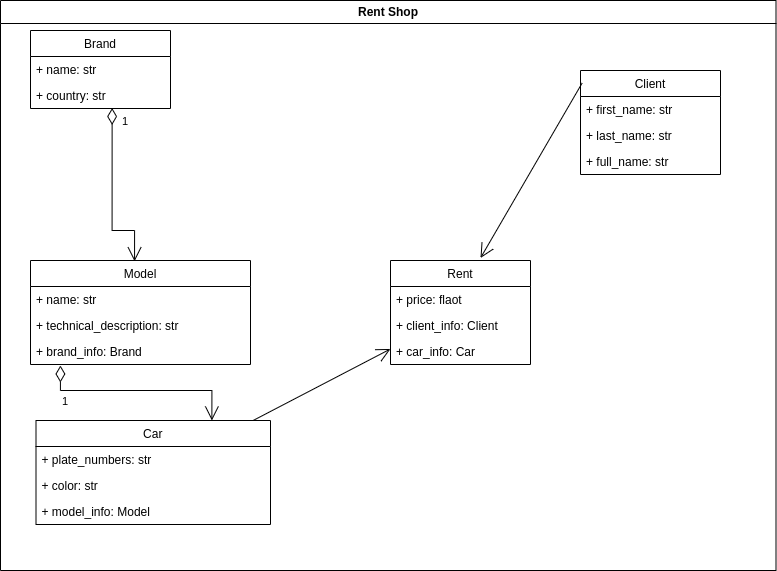

The diagram above was exported from draw.io. Its source (the exported page's mxGraphModel, read from the mxfile embedded in the PNG):
<mxGraphModel dx="1125" dy="620" grid="1" gridSize="10" guides="1" tooltips="1" connect="1" arrows="1" fold="1" page="1" pageScale="1" pageWidth="1169" pageHeight="826" background="none" math="0" shadow="0">
  <root>
    <mxCell id="0" />
    <mxCell id="1" parent="0" />
    <mxCell id="2" value="Rent Shop" style="swimlane;whiteSpace=wrap" parent="1" vertex="1">
      <mxGeometry x="120" y="80" width="775.5" height="570" as="geometry" />
    </mxCell>
    <mxCell id="Rppkp_Fxq9hRub8lYHdX-43" value="Brand" style="swimlane;fontStyle=0;childLayout=stackLayout;horizontal=1;startSize=26;fillColor=none;horizontalStack=0;resizeParent=1;resizeParentMax=0;resizeLast=0;collapsible=1;marginBottom=0;" vertex="1" parent="2">
      <mxGeometry x="30" y="30" width="140" height="78" as="geometry" />
    </mxCell>
    <mxCell id="Rppkp_Fxq9hRub8lYHdX-44" value="+ name: str" style="text;strokeColor=none;fillColor=none;align=left;verticalAlign=top;spacingLeft=4;spacingRight=4;overflow=hidden;rotatable=0;points=[[0,0.5],[1,0.5]];portConstraint=eastwest;" vertex="1" parent="Rppkp_Fxq9hRub8lYHdX-43">
      <mxGeometry y="26" width="140" height="26" as="geometry" />
    </mxCell>
    <mxCell id="Rppkp_Fxq9hRub8lYHdX-45" value="+ country: str" style="text;strokeColor=none;fillColor=none;align=left;verticalAlign=top;spacingLeft=4;spacingRight=4;overflow=hidden;rotatable=0;points=[[0,0.5],[1,0.5]];portConstraint=eastwest;" vertex="1" parent="Rppkp_Fxq9hRub8lYHdX-43">
      <mxGeometry y="52" width="140" height="26" as="geometry" />
    </mxCell>
    <mxCell id="Rppkp_Fxq9hRub8lYHdX-47" value="Model" style="swimlane;fontStyle=0;childLayout=stackLayout;horizontal=1;startSize=26;fillColor=none;horizontalStack=0;resizeParent=1;resizeParentMax=0;resizeLast=0;collapsible=1;marginBottom=0;" vertex="1" parent="2">
      <mxGeometry x="30" y="260" width="220" height="104" as="geometry" />
    </mxCell>
    <mxCell id="Rppkp_Fxq9hRub8lYHdX-48" value="+ name: str" style="text;strokeColor=none;fillColor=none;align=left;verticalAlign=top;spacingLeft=4;spacingRight=4;overflow=hidden;rotatable=0;points=[[0,0.5],[1,0.5]];portConstraint=eastwest;" vertex="1" parent="Rppkp_Fxq9hRub8lYHdX-47">
      <mxGeometry y="26" width="220" height="26" as="geometry" />
    </mxCell>
    <mxCell id="Rppkp_Fxq9hRub8lYHdX-49" value="+ technical_description: str" style="text;strokeColor=none;fillColor=none;align=left;verticalAlign=top;spacingLeft=4;spacingRight=4;overflow=hidden;rotatable=0;points=[[0,0.5],[1,0.5]];portConstraint=eastwest;" vertex="1" parent="Rppkp_Fxq9hRub8lYHdX-47">
      <mxGeometry y="52" width="220" height="26" as="geometry" />
    </mxCell>
    <mxCell id="Rppkp_Fxq9hRub8lYHdX-50" value="+ brand_info: Brand" style="text;strokeColor=none;fillColor=none;align=left;verticalAlign=top;spacingLeft=4;spacingRight=4;overflow=hidden;rotatable=0;points=[[0,0.5],[1,0.5]];portConstraint=eastwest;" vertex="1" parent="Rppkp_Fxq9hRub8lYHdX-47">
      <mxGeometry y="78" width="220" height="26" as="geometry" />
    </mxCell>
    <mxCell id="Rppkp_Fxq9hRub8lYHdX-51" value="Car" style="swimlane;fontStyle=0;childLayout=stackLayout;horizontal=1;startSize=26;fillColor=none;horizontalStack=0;resizeParent=1;resizeParentMax=0;resizeLast=0;collapsible=1;marginBottom=0;" vertex="1" parent="2">
      <mxGeometry x="35.5" y="420" width="234.5" height="104" as="geometry" />
    </mxCell>
    <mxCell id="Rppkp_Fxq9hRub8lYHdX-52" value="+ plate_numbers: str" style="text;strokeColor=none;fillColor=none;align=left;verticalAlign=top;spacingLeft=4;spacingRight=4;overflow=hidden;rotatable=0;points=[[0,0.5],[1,0.5]];portConstraint=eastwest;" vertex="1" parent="Rppkp_Fxq9hRub8lYHdX-51">
      <mxGeometry y="26" width="234.5" height="26" as="geometry" />
    </mxCell>
    <mxCell id="Rppkp_Fxq9hRub8lYHdX-53" value="+ color: str" style="text;strokeColor=none;fillColor=none;align=left;verticalAlign=top;spacingLeft=4;spacingRight=4;overflow=hidden;rotatable=0;points=[[0,0.5],[1,0.5]];portConstraint=eastwest;" vertex="1" parent="Rppkp_Fxq9hRub8lYHdX-51">
      <mxGeometry y="52" width="234.5" height="26" as="geometry" />
    </mxCell>
    <mxCell id="Rppkp_Fxq9hRub8lYHdX-54" value="+ model_info: Model" style="text;strokeColor=none;fillColor=none;align=left;verticalAlign=top;spacingLeft=4;spacingRight=4;overflow=hidden;rotatable=0;points=[[0,0.5],[1,0.5]];portConstraint=eastwest;" vertex="1" parent="Rppkp_Fxq9hRub8lYHdX-51">
      <mxGeometry y="78" width="234.5" height="26" as="geometry" />
    </mxCell>
    <mxCell id="Rppkp_Fxq9hRub8lYHdX-55" value="Client" style="swimlane;fontStyle=0;childLayout=stackLayout;horizontal=1;startSize=26;fillColor=none;horizontalStack=0;resizeParent=1;resizeParentMax=0;resizeLast=0;collapsible=1;marginBottom=0;" vertex="1" parent="2">
      <mxGeometry x="580" y="70" width="140" height="104" as="geometry" />
    </mxCell>
    <mxCell id="Rppkp_Fxq9hRub8lYHdX-56" value="+ first_name: str" style="text;strokeColor=none;fillColor=none;align=left;verticalAlign=top;spacingLeft=4;spacingRight=4;overflow=hidden;rotatable=0;points=[[0,0.5],[1,0.5]];portConstraint=eastwest;" vertex="1" parent="Rppkp_Fxq9hRub8lYHdX-55">
      <mxGeometry y="26" width="140" height="26" as="geometry" />
    </mxCell>
    <mxCell id="Rppkp_Fxq9hRub8lYHdX-57" value="+ last_name: str" style="text;strokeColor=none;fillColor=none;align=left;verticalAlign=top;spacingLeft=4;spacingRight=4;overflow=hidden;rotatable=0;points=[[0,0.5],[1,0.5]];portConstraint=eastwest;" vertex="1" parent="Rppkp_Fxq9hRub8lYHdX-55">
      <mxGeometry y="52" width="140" height="26" as="geometry" />
    </mxCell>
    <mxCell id="Rppkp_Fxq9hRub8lYHdX-58" value="+ full_name: str" style="text;strokeColor=none;fillColor=none;align=left;verticalAlign=top;spacingLeft=4;spacingRight=4;overflow=hidden;rotatable=0;points=[[0,0.5],[1,0.5]];portConstraint=eastwest;" vertex="1" parent="Rppkp_Fxq9hRub8lYHdX-55">
      <mxGeometry y="78" width="140" height="26" as="geometry" />
    </mxCell>
    <mxCell id="Rppkp_Fxq9hRub8lYHdX-59" value="Rent" style="swimlane;fontStyle=0;childLayout=stackLayout;horizontal=1;startSize=26;fillColor=none;horizontalStack=0;resizeParent=1;resizeParentMax=0;resizeLast=0;collapsible=1;marginBottom=0;" vertex="1" parent="2">
      <mxGeometry x="390" y="260" width="140" height="104" as="geometry" />
    </mxCell>
    <mxCell id="Rppkp_Fxq9hRub8lYHdX-60" value="+ price: flaot" style="text;strokeColor=none;fillColor=none;align=left;verticalAlign=top;spacingLeft=4;spacingRight=4;overflow=hidden;rotatable=0;points=[[0,0.5],[1,0.5]];portConstraint=eastwest;" vertex="1" parent="Rppkp_Fxq9hRub8lYHdX-59">
      <mxGeometry y="26" width="140" height="26" as="geometry" />
    </mxCell>
    <mxCell id="Rppkp_Fxq9hRub8lYHdX-61" value="+ client_info: Client" style="text;strokeColor=none;fillColor=none;align=left;verticalAlign=top;spacingLeft=4;spacingRight=4;overflow=hidden;rotatable=0;points=[[0,0.5],[1,0.5]];portConstraint=eastwest;" vertex="1" parent="Rppkp_Fxq9hRub8lYHdX-59">
      <mxGeometry y="52" width="140" height="26" as="geometry" />
    </mxCell>
    <mxCell id="Rppkp_Fxq9hRub8lYHdX-62" value="+ car_info: Car" style="text;strokeColor=none;fillColor=none;align=left;verticalAlign=top;spacingLeft=4;spacingRight=4;overflow=hidden;rotatable=0;points=[[0,0.5],[1,0.5]];portConstraint=eastwest;" vertex="1" parent="Rppkp_Fxq9hRub8lYHdX-59">
      <mxGeometry y="78" width="140" height="26" as="geometry" />
    </mxCell>
    <mxCell id="Rppkp_Fxq9hRub8lYHdX-64" value="1" style="endArrow=open;html=1;endSize=12;startArrow=diamondThin;startSize=14;startFill=0;edgeStyle=orthogonalEdgeStyle;align=left;verticalAlign=bottom;rounded=0;entryX=0.473;entryY=0.008;entryDx=0;entryDy=0;entryPerimeter=0;exitX=0.583;exitY=0.981;exitDx=0;exitDy=0;exitPerimeter=0;" edge="1" parent="2" source="Rppkp_Fxq9hRub8lYHdX-45" target="Rppkp_Fxq9hRub8lYHdX-47">
      <mxGeometry x="-0.7442" y="8" relative="1" as="geometry">
        <mxPoint x="200" y="105" as="sourcePoint" />
        <mxPoint x="360" y="140" as="targetPoint" />
        <Array as="points">
          <mxPoint x="112" y="230" />
        </Array>
        <mxPoint as="offset" />
      </mxGeometry>
    </mxCell>
    <mxCell id="Rppkp_Fxq9hRub8lYHdX-65" value="1" style="endArrow=open;html=1;endSize=12;startArrow=diamondThin;startSize=14;startFill=0;edgeStyle=orthogonalEdgeStyle;align=left;verticalAlign=bottom;rounded=0;exitX=0.136;exitY=1.038;exitDx=0;exitDy=0;exitPerimeter=0;entryX=0.75;entryY=0;entryDx=0;entryDy=0;" edge="1" parent="2" source="Rppkp_Fxq9hRub8lYHdX-50" target="Rppkp_Fxq9hRub8lYHdX-51">
      <mxGeometry x="-0.7578" y="-20" relative="1" as="geometry">
        <mxPoint x="60" y="390" as="sourcePoint" />
        <mxPoint x="220" y="390" as="targetPoint" />
        <Array as="points">
          <mxPoint x="60" y="390" />
          <mxPoint x="211" y="390" />
        </Array>
        <mxPoint as="offset" />
      </mxGeometry>
    </mxCell>
    <mxCell id="Rppkp_Fxq9hRub8lYHdX-67" value="" style="endArrow=open;endFill=1;endSize=12;html=1;rounded=0;" edge="1" parent="2" source="Rppkp_Fxq9hRub8lYHdX-51" target="Rppkp_Fxq9hRub8lYHdX-59">
      <mxGeometry width="160" relative="1" as="geometry">
        <mxPoint x="307.75" y="440" as="sourcePoint" />
        <mxPoint x="467.75" y="440" as="targetPoint" />
      </mxGeometry>
    </mxCell>
    <mxCell id="Rppkp_Fxq9hRub8lYHdX-68" value="" style="endArrow=open;endFill=1;endSize=12;html=1;rounded=0;exitX=0.012;exitY=0.12;exitDx=0;exitDy=0;exitPerimeter=0;entryX=0.643;entryY=-0.024;entryDx=0;entryDy=0;entryPerimeter=0;" edge="1" parent="2" source="Rppkp_Fxq9hRub8lYHdX-55" target="Rppkp_Fxq9hRub8lYHdX-59">
      <mxGeometry width="160" relative="1" as="geometry">
        <mxPoint x="350" y="150" as="sourcePoint" />
        <mxPoint x="510" y="150" as="targetPoint" />
      </mxGeometry>
    </mxCell>
  </root>
</mxGraphModel>